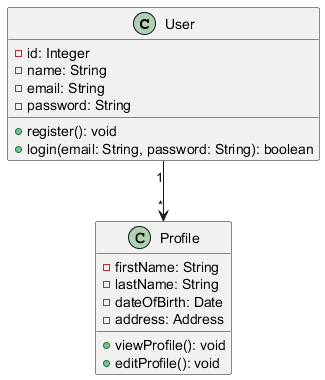

The diagram above was rendered by PlantUML. Its source (embedded in the PNG):
@startuml
class User {
    - id: Integer
    - name: String
    - email: String
    - password: String
    + register(): void
    + login(email: String, password: String): boolean
}

class Profile {
    - firstName: String
    - lastName: String
    - dateOfBirth: Date
    - address: Address
    + viewProfile(): void
    + editProfile(): void
}

User "1" --> "*" Profile
@enduml